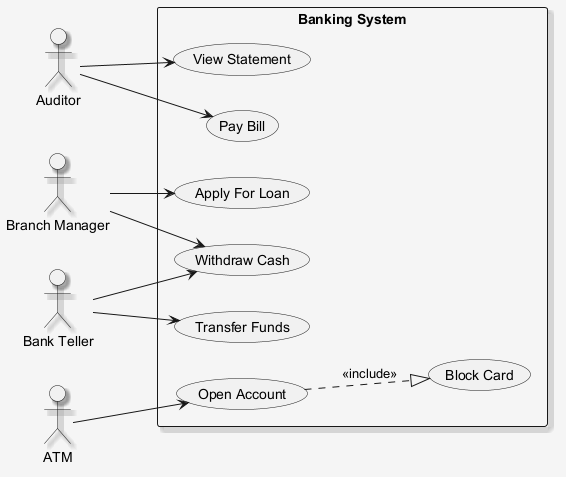

The diagram above was rendered by PlantUML. Its source (embedded in the PNG):
@startuml
skinparam shadowing false
skinparam backgroundColor #F5F5F5
skinparam shadowing true
left to right direction
actor "Auditor" as Auditor
actor "Branch Manager" as BranchManager
actor "Bank Teller" as BankTeller
actor "ATM" as ATM
rectangle "Banking System" {
  usecase "Open Account" as UC_OpenAccount
  usecase "Pay Bill" as UC_PayBill
  usecase "Withdraw Cash" as UC_WithdrawCash
  usecase "Apply For Loan" as UC_ApplyForLoan
  usecase "Block Card" as UC_BlockCard
  usecase "Transfer Funds" as UC_TransferFunds
  usecase "View Statement" as UC_ViewStatement
}
Auditor --> UC_ViewStatement
Auditor --> UC_PayBill
BranchManager --> UC_WithdrawCash
BranchManager --> UC_ApplyForLoan
BankTeller --> UC_WithdrawCash
BankTeller --> UC_TransferFunds
ATM --> UC_OpenAccount
UC_OpenAccount ..|> UC_BlockCard : <<include>>
@enduml